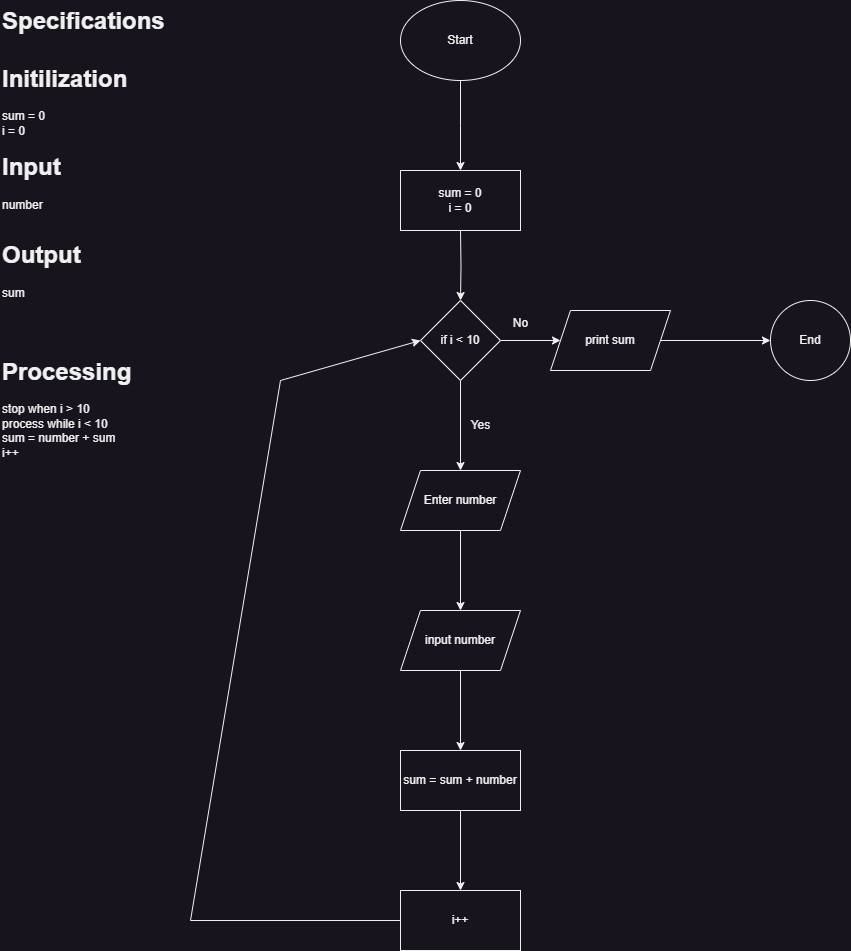

The diagram above was exported from draw.io. Its source (the exported page's mxGraphModel, read from the mxfile embedded in the PNG):
<mxGraphModel dx="1050" dy="621" grid="1" gridSize="10" guides="1" tooltips="1" connect="1" arrows="1" fold="1" page="1" pageScale="1" pageWidth="850" pageHeight="1100" math="0" shadow="0">
  <root>
    <mxCell id="0" />
    <mxCell id="1" parent="0" />
    <mxCell id="0z3EqEz5Tjq1I2OXh_EW-1" value="&lt;h1 style=&quot;margin-top: 0px;&quot;&gt;Specifications&lt;br&gt;&lt;br&gt;Initilization&lt;/h1&gt;&lt;div&gt;sum = 0&lt;/div&gt;&lt;div&gt;i = 0&lt;/div&gt;&lt;div&gt;&lt;br&gt;&lt;/div&gt;&lt;h1 style=&quot;margin-top: 0px;&quot;&gt;Input&lt;/h1&gt;&lt;div&gt;number&amp;nbsp;&lt;/div&gt;&lt;h1 style=&quot;margin-top: 0px;&quot;&gt;&lt;br&gt;Output&lt;/h1&gt;&lt;div&gt;sum&amp;nbsp;&lt;/div&gt;&lt;h1 style=&quot;margin-top: 0px;&quot;&gt;&lt;br&gt;&lt;br&gt;Processing&lt;/h1&gt;&lt;div&gt;stop when i &amp;gt; 10&lt;br&gt;process while i &amp;lt; 10&lt;br&gt;sum = number + sum&lt;/div&gt;&lt;div&gt;i++&lt;/div&gt;" style="text;html=1;whiteSpace=wrap;overflow=hidden;rounded=0;" vertex="1" parent="1">
      <mxGeometry width="220" height="640" as="geometry" />
    </mxCell>
    <mxCell id="0z3EqEz5Tjq1I2OXh_EW-4" value="" style="edgeStyle=orthogonalEdgeStyle;rounded=0;orthogonalLoop=1;jettySize=auto;html=1;" edge="1" parent="1" source="0z3EqEz5Tjq1I2OXh_EW-2">
      <mxGeometry relative="1" as="geometry">
        <mxPoint x="460" y="170" as="targetPoint" />
      </mxGeometry>
    </mxCell>
    <mxCell id="0z3EqEz5Tjq1I2OXh_EW-2" value="Start" style="ellipse;whiteSpace=wrap;html=1;" vertex="1" parent="1">
      <mxGeometry x="400" width="120" height="80" as="geometry" />
    </mxCell>
    <mxCell id="0z3EqEz5Tjq1I2OXh_EW-6" value="" style="edgeStyle=orthogonalEdgeStyle;rounded=0;orthogonalLoop=1;jettySize=auto;html=1;" edge="1" parent="1" target="0z3EqEz5Tjq1I2OXh_EW-5">
      <mxGeometry relative="1" as="geometry">
        <mxPoint x="460" y="230" as="sourcePoint" />
      </mxGeometry>
    </mxCell>
    <mxCell id="0z3EqEz5Tjq1I2OXh_EW-8" value="" style="edgeStyle=orthogonalEdgeStyle;rounded=0;orthogonalLoop=1;jettySize=auto;html=1;" edge="1" parent="1" source="0z3EqEz5Tjq1I2OXh_EW-5" target="0z3EqEz5Tjq1I2OXh_EW-7">
      <mxGeometry relative="1" as="geometry" />
    </mxCell>
    <mxCell id="0z3EqEz5Tjq1I2OXh_EW-25" value="" style="edgeStyle=orthogonalEdgeStyle;rounded=0;orthogonalLoop=1;jettySize=auto;html=1;" edge="1" parent="1" source="0z3EqEz5Tjq1I2OXh_EW-5" target="0z3EqEz5Tjq1I2OXh_EW-24">
      <mxGeometry relative="1" as="geometry" />
    </mxCell>
    <mxCell id="0z3EqEz5Tjq1I2OXh_EW-5" value="if i &amp;lt; 10" style="rhombus;whiteSpace=wrap;html=1;" vertex="1" parent="1">
      <mxGeometry x="420" y="300" width="80" height="80" as="geometry" />
    </mxCell>
    <mxCell id="0z3EqEz5Tjq1I2OXh_EW-11" value="" style="edgeStyle=orthogonalEdgeStyle;rounded=0;orthogonalLoop=1;jettySize=auto;html=1;" edge="1" parent="1" source="0z3EqEz5Tjq1I2OXh_EW-7" target="0z3EqEz5Tjq1I2OXh_EW-10">
      <mxGeometry relative="1" as="geometry" />
    </mxCell>
    <mxCell id="0z3EqEz5Tjq1I2OXh_EW-7" value="Enter number" style="shape=parallelogram;perimeter=parallelogramPerimeter;whiteSpace=wrap;html=1;fixedSize=1;" vertex="1" parent="1">
      <mxGeometry x="400" y="470" width="120" height="60" as="geometry" />
    </mxCell>
    <mxCell id="0z3EqEz5Tjq1I2OXh_EW-9" value="sum = 0&lt;div&gt;i = 0&lt;/div&gt;" style="rounded=0;whiteSpace=wrap;html=1;" vertex="1" parent="1">
      <mxGeometry x="400" y="170" width="120" height="60" as="geometry" />
    </mxCell>
    <mxCell id="0z3EqEz5Tjq1I2OXh_EW-13" value="" style="edgeStyle=orthogonalEdgeStyle;rounded=0;orthogonalLoop=1;jettySize=auto;html=1;" edge="1" parent="1" source="0z3EqEz5Tjq1I2OXh_EW-10" target="0z3EqEz5Tjq1I2OXh_EW-12">
      <mxGeometry relative="1" as="geometry" />
    </mxCell>
    <mxCell id="0z3EqEz5Tjq1I2OXh_EW-10" value="input number" style="shape=parallelogram;perimeter=parallelogramPerimeter;whiteSpace=wrap;html=1;fixedSize=1;" vertex="1" parent="1">
      <mxGeometry x="400" y="610" width="120" height="60" as="geometry" />
    </mxCell>
    <mxCell id="0z3EqEz5Tjq1I2OXh_EW-15" value="" style="edgeStyle=orthogonalEdgeStyle;rounded=0;orthogonalLoop=1;jettySize=auto;html=1;" edge="1" parent="1" source="0z3EqEz5Tjq1I2OXh_EW-12" target="0z3EqEz5Tjq1I2OXh_EW-14">
      <mxGeometry relative="1" as="geometry" />
    </mxCell>
    <mxCell id="0z3EqEz5Tjq1I2OXh_EW-12" value="sum = sum + number" style="whiteSpace=wrap;html=1;" vertex="1" parent="1">
      <mxGeometry x="400" y="750" width="120" height="60" as="geometry" />
    </mxCell>
    <mxCell id="0z3EqEz5Tjq1I2OXh_EW-14" value="i++" style="whiteSpace=wrap;html=1;" vertex="1" parent="1">
      <mxGeometry x="400" y="890" width="120" height="60" as="geometry" />
    </mxCell>
    <mxCell id="0z3EqEz5Tjq1I2OXh_EW-17" value="" style="endArrow=none;html=1;rounded=0;" edge="1" parent="1">
      <mxGeometry width="50" height="50" relative="1" as="geometry">
        <mxPoint x="190" y="920" as="sourcePoint" />
        <mxPoint x="400" y="920" as="targetPoint" />
      </mxGeometry>
    </mxCell>
    <mxCell id="0z3EqEz5Tjq1I2OXh_EW-18" value="" style="endArrow=none;html=1;rounded=0;" edge="1" parent="1">
      <mxGeometry width="50" height="50" relative="1" as="geometry">
        <mxPoint x="190" y="920" as="sourcePoint" />
        <mxPoint x="280" y="380" as="targetPoint" />
      </mxGeometry>
    </mxCell>
    <mxCell id="0z3EqEz5Tjq1I2OXh_EW-19" value="" style="endArrow=classic;html=1;rounded=0;entryX=0;entryY=0.5;entryDx=0;entryDy=0;" edge="1" parent="1" target="0z3EqEz5Tjq1I2OXh_EW-5">
      <mxGeometry width="50" height="50" relative="1" as="geometry">
        <mxPoint x="280" y="380" as="sourcePoint" />
        <mxPoint x="330" y="330" as="targetPoint" />
      </mxGeometry>
    </mxCell>
    <mxCell id="0z3EqEz5Tjq1I2OXh_EW-20" value="Yes" style="text;html=1;align=center;verticalAlign=middle;resizable=0;points=[];autosize=1;strokeColor=none;fillColor=none;" vertex="1" parent="1">
      <mxGeometry x="460" y="410" width="40" height="30" as="geometry" />
    </mxCell>
    <mxCell id="0z3EqEz5Tjq1I2OXh_EW-28" value="" style="edgeStyle=orthogonalEdgeStyle;rounded=0;orthogonalLoop=1;jettySize=auto;html=1;" edge="1" parent="1" source="0z3EqEz5Tjq1I2OXh_EW-24" target="0z3EqEz5Tjq1I2OXh_EW-27">
      <mxGeometry relative="1" as="geometry" />
    </mxCell>
    <mxCell id="0z3EqEz5Tjq1I2OXh_EW-24" value="print sum" style="shape=parallelogram;perimeter=parallelogramPerimeter;whiteSpace=wrap;html=1;fixedSize=1;" vertex="1" parent="1">
      <mxGeometry x="550" y="310" width="120" height="60" as="geometry" />
    </mxCell>
    <mxCell id="0z3EqEz5Tjq1I2OXh_EW-26" value="No" style="text;html=1;align=center;verticalAlign=middle;resizable=0;points=[];autosize=1;strokeColor=none;fillColor=none;" vertex="1" parent="1">
      <mxGeometry x="500" y="308" width="40" height="30" as="geometry" />
    </mxCell>
    <mxCell id="0z3EqEz5Tjq1I2OXh_EW-27" value="End" style="ellipse;whiteSpace=wrap;html=1;" vertex="1" parent="1">
      <mxGeometry x="770" y="300" width="80" height="80" as="geometry" />
    </mxCell>
  </root>
</mxGraphModel>